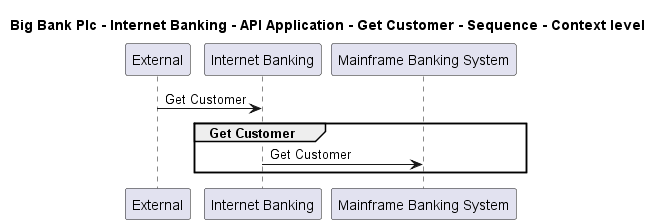

The diagram above was rendered by PlantUML. Its source (embedded in the PNG):
@startuml

title Big Bank Plc - Internet Banking - API Application - Get Customer - Sequence - Context level

participant "External" as C4InterFlow.SoftwareSystems.ExternalSystem
participant "Internet Banking" as BigBankPlc.SoftwareSystems.InternetBanking
participant "Mainframe Banking System" as BigBankPlc.SoftwareSystems.MainframeBankingSystem

C4InterFlow.SoftwareSystems.ExternalSystem -> BigBankPlc.SoftwareSystems.InternetBanking : Get Customer
group Get Customer
BigBankPlc.SoftwareSystems.InternetBanking -> BigBankPlc.SoftwareSystems.MainframeBankingSystem : Get Customer
end


@enduml